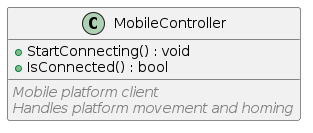

The diagram above was rendered by PlantUML. Its source (embedded in the PNG):
@startuml MobileController

class MobileController {
  + StartConnecting() : void
  + IsConnected() : bool
  __
  <i><color:Gray>Mobile platform client</color></i>
  <i><color:Gray>Handles platform movement and homing</color></i>
}

@enduml